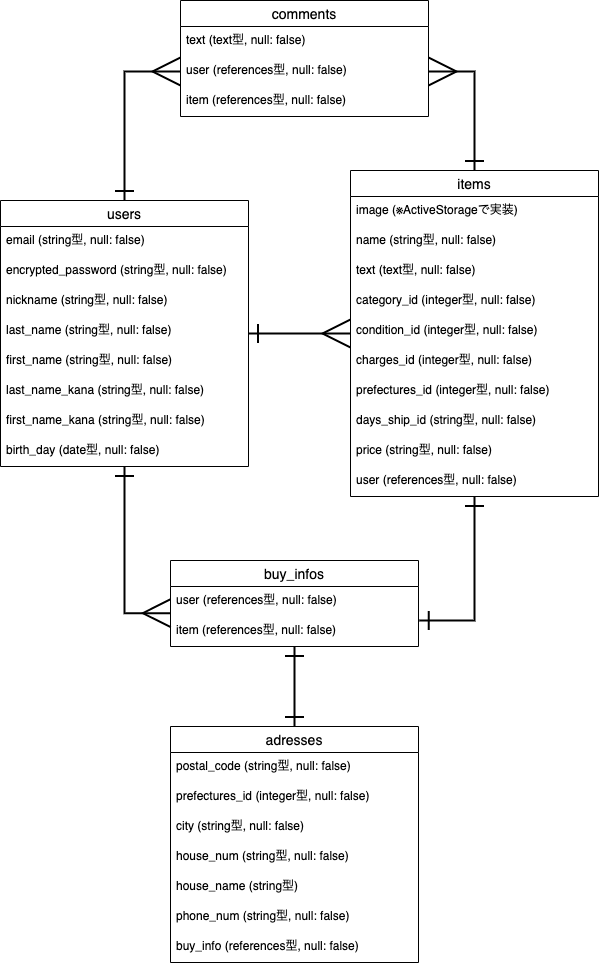

The diagram above was exported from draw.io. Its source (the exported page's mxGraphModel, read from the mxfile embedded in the PNG):
<mxGraphModel dx="288" dy="791" grid="1" gridSize="10" guides="1" tooltips="1" connect="1" arrows="1" fold="1" page="1" pageScale="1" pageWidth="827" pageHeight="1169" math="0" shadow="0">
  <root>
    <mxCell id="0" />
    <mxCell id="1" parent="0" />
    <mxCell id="106" value="" style="rounded=0;orthogonalLoop=1;jettySize=auto;html=1;endArrow=ERmany;endFill=0;strokeWidth=2;endSize=25;startArrow=ERone;startFill=0;jumpSize=2;startSize=16;" parent="1" source="77" target="97" edge="1">
      <mxGeometry relative="1" as="geometry" />
    </mxCell>
    <mxCell id="126" style="edgeStyle=orthogonalEdgeStyle;rounded=0;orthogonalLoop=1;jettySize=auto;html=1;entryX=0;entryY=0.5;entryDx=0;entryDy=0;strokeWidth=2;endFill=0;endArrow=ERmany;endSize=25;startFill=0;startArrow=ERone;startSize=16;" edge="1" parent="1" source="77" target="113">
      <mxGeometry relative="1" as="geometry" />
    </mxCell>
    <mxCell id="138" value="" style="edgeStyle=orthogonalEdgeStyle;rounded=0;orthogonalLoop=1;jettySize=auto;html=1;entryX=0.001;entryY=0.889;entryDx=0;entryDy=0;entryPerimeter=0;strokeWidth=2;endFill=0;endArrow=ERmany;endSize=25;startFill=0;startArrow=ERone;startSize=16;" edge="1" parent="1" source="77" target="135">
      <mxGeometry relative="1" as="geometry">
        <mxPoint x="177.76800000000003" y="631.8199999999999" as="targetPoint" />
      </mxGeometry>
    </mxCell>
    <mxCell id="77" value="users" style="swimlane;fontStyle=0;childLayout=stackLayout;horizontal=1;startSize=26;horizontalStack=0;resizeParent=1;resizeParentMax=0;resizeLast=0;collapsible=1;marginBottom=0;align=center;fontSize=14;" parent="1" vertex="1">
      <mxGeometry x="10" y="240" width="248" height="266" as="geometry">
        <mxRectangle x="80" y="80" width="70" height="26" as="alternateBounds" />
      </mxGeometry>
    </mxCell>
    <mxCell id="78" value="email (string型, null: false)" style="text;strokeColor=none;fillColor=none;spacingLeft=4;spacingRight=4;overflow=hidden;rotatable=0;points=[[0,0.5],[1,0.5]];portConstraint=eastwest;fontSize=12;" parent="77" vertex="1">
      <mxGeometry y="26" width="248" height="30" as="geometry" />
    </mxCell>
    <mxCell id="79" value="encrypted_password (string型, null: false)" style="text;strokeColor=none;fillColor=none;spacingLeft=4;spacingRight=4;overflow=hidden;rotatable=0;points=[[0,0.5],[1,0.5]];portConstraint=eastwest;fontSize=12;" parent="77" vertex="1">
      <mxGeometry y="56" width="248" height="30" as="geometry" />
    </mxCell>
    <mxCell id="80" value="nickname (string型, null: false)" style="text;strokeColor=none;fillColor=none;spacingLeft=4;spacingRight=4;overflow=hidden;rotatable=0;points=[[0,0.5],[1,0.5]];portConstraint=eastwest;fontSize=12;" parent="77" vertex="1">
      <mxGeometry y="86" width="248" height="30" as="geometry" />
    </mxCell>
    <mxCell id="91" value="last_name (string型, null: false)" style="text;strokeColor=none;fillColor=none;spacingLeft=4;spacingRight=4;overflow=hidden;rotatable=0;points=[[0,0.5],[1,0.5]];portConstraint=eastwest;fontSize=12;" parent="77" vertex="1">
      <mxGeometry y="116" width="248" height="30" as="geometry" />
    </mxCell>
    <mxCell id="92" value="first_name (string型, null: false)" style="text;strokeColor=none;fillColor=none;spacingLeft=4;spacingRight=4;overflow=hidden;rotatable=0;points=[[0,0.5],[1,0.5]];portConstraint=eastwest;fontSize=12;" parent="77" vertex="1">
      <mxGeometry y="146" width="248" height="30" as="geometry" />
    </mxCell>
    <mxCell id="93" value="last_name_kana (string型, null: false)" style="text;strokeColor=none;fillColor=none;spacingLeft=4;spacingRight=4;overflow=hidden;rotatable=0;points=[[0,0.5],[1,0.5]];portConstraint=eastwest;fontSize=12;" parent="77" vertex="1">
      <mxGeometry y="176" width="248" height="30" as="geometry" />
    </mxCell>
    <mxCell id="94" value="first_name_kana (string型, null: false)" style="text;strokeColor=none;fillColor=none;spacingLeft=4;spacingRight=4;overflow=hidden;rotatable=0;points=[[0,0.5],[1,0.5]];portConstraint=eastwest;fontSize=12;" parent="77" vertex="1">
      <mxGeometry y="206" width="248" height="30" as="geometry" />
    </mxCell>
    <mxCell id="95" value="birth_day (date型, null: false)" style="text;strokeColor=none;fillColor=none;spacingLeft=4;spacingRight=4;overflow=hidden;rotatable=0;points=[[0,0.5],[1,0.5]];portConstraint=eastwest;fontSize=12;" parent="77" vertex="1">
      <mxGeometry y="236" width="248" height="30" as="geometry" />
    </mxCell>
    <mxCell id="127" style="edgeStyle=orthogonalEdgeStyle;rounded=0;orthogonalLoop=1;jettySize=auto;html=1;entryX=1;entryY=0.5;entryDx=0;entryDy=0;strokeWidth=2;endFill=0;endArrow=ERmany;endSize=25;startFill=0;startArrow=ERone;startSize=16;" edge="1" parent="1" source="97" target="113">
      <mxGeometry relative="1" as="geometry" />
    </mxCell>
    <mxCell id="139" style="edgeStyle=orthogonalEdgeStyle;rounded=0;orthogonalLoop=1;jettySize=auto;html=1;entryX=1.003;entryY=0.133;entryDx=0;entryDy=0;entryPerimeter=0;strokeWidth=2;endFill=0;endArrow=ERone;endSize=16;startFill=0;startArrow=ERone;startSize=16;" edge="1" parent="1" source="97" target="137">
      <mxGeometry relative="1" as="geometry">
        <mxPoint x="428.7439999999999" y="634.3400000000001" as="targetPoint" />
      </mxGeometry>
    </mxCell>
    <mxCell id="97" value="items" style="swimlane;fontStyle=0;childLayout=stackLayout;horizontal=1;startSize=26;horizontalStack=0;resizeParent=1;resizeParentMax=0;resizeLast=0;collapsible=1;marginBottom=0;align=center;fontSize=14;" parent="1" vertex="1">
      <mxGeometry x="360" y="210" width="248" height="326" as="geometry">
        <mxRectangle x="80" y="80" width="70" height="26" as="alternateBounds" />
      </mxGeometry>
    </mxCell>
    <mxCell id="98" value="image (※ActiveStorageで実装)" style="text;strokeColor=none;fillColor=none;spacingLeft=4;spacingRight=4;overflow=hidden;rotatable=0;points=[[0,0.5],[1,0.5]];portConstraint=eastwest;fontSize=12;" parent="97" vertex="1">
      <mxGeometry y="26" width="248" height="30" as="geometry" />
    </mxCell>
    <mxCell id="99" value="name (string型, null: false)" style="text;strokeColor=none;fillColor=none;spacingLeft=4;spacingRight=4;overflow=hidden;rotatable=0;points=[[0,0.5],[1,0.5]];portConstraint=eastwest;fontSize=12;" parent="97" vertex="1">
      <mxGeometry y="56" width="248" height="30" as="geometry" />
    </mxCell>
    <mxCell id="100" value="text (text型, null: false)" style="text;strokeColor=none;fillColor=none;spacingLeft=4;spacingRight=4;overflow=hidden;rotatable=0;points=[[0,0.5],[1,0.5]];portConstraint=eastwest;fontSize=12;" parent="97" vertex="1">
      <mxGeometry y="86" width="248" height="30" as="geometry" />
    </mxCell>
    <mxCell id="101" value="category_id (integer型, null: false)" style="text;strokeColor=none;fillColor=none;spacingLeft=4;spacingRight=4;overflow=hidden;rotatable=0;points=[[0,0.5],[1,0.5]];portConstraint=eastwest;fontSize=12;" parent="97" vertex="1">
      <mxGeometry y="116" width="248" height="30" as="geometry" />
    </mxCell>
    <mxCell id="108" value="condition_id (integer型, null: false)" style="text;strokeColor=none;fillColor=none;spacingLeft=4;spacingRight=4;overflow=hidden;rotatable=0;points=[[0,0.5],[1,0.5]];portConstraint=eastwest;fontSize=12;" parent="97" vertex="1">
      <mxGeometry y="146" width="248" height="30" as="geometry" />
    </mxCell>
    <mxCell id="102" value="charges_id (integer型, null: false)" style="text;strokeColor=none;fillColor=none;spacingLeft=4;spacingRight=4;overflow=hidden;rotatable=0;points=[[0,0.5],[1,0.5]];portConstraint=eastwest;fontSize=12;" parent="97" vertex="1">
      <mxGeometry y="176" width="248" height="30" as="geometry" />
    </mxCell>
    <mxCell id="103" value="prefectures_id (integer型, null: false)" style="text;strokeColor=none;fillColor=none;spacingLeft=4;spacingRight=4;overflow=hidden;rotatable=0;points=[[0,0.5],[1,0.5]];portConstraint=eastwest;fontSize=12;" parent="97" vertex="1">
      <mxGeometry y="206" width="248" height="30" as="geometry" />
    </mxCell>
    <mxCell id="104" value="days_ship_id (string型, null: false)" style="text;strokeColor=none;fillColor=none;spacingLeft=4;spacingRight=4;overflow=hidden;rotatable=0;points=[[0,0.5],[1,0.5]];portConstraint=eastwest;fontSize=12;" parent="97" vertex="1">
      <mxGeometry y="236" width="248" height="30" as="geometry" />
    </mxCell>
    <mxCell id="105" value="price (string型, null: false)" style="text;strokeColor=none;fillColor=none;spacingLeft=4;spacingRight=4;overflow=hidden;rotatable=0;points=[[0,0.5],[1,0.5]];portConstraint=eastwest;fontSize=12;" parent="97" vertex="1">
      <mxGeometry y="266" width="248" height="30" as="geometry" />
    </mxCell>
    <mxCell id="109" value="user (references型, null: false)" style="text;strokeColor=none;fillColor=none;spacingLeft=4;spacingRight=4;overflow=hidden;rotatable=0;points=[[0,0.5],[1,0.5]];portConstraint=eastwest;fontSize=12;" parent="97" vertex="1">
      <mxGeometry y="296" width="248" height="30" as="geometry" />
    </mxCell>
    <mxCell id="110" value="comments" style="swimlane;fontStyle=0;childLayout=stackLayout;horizontal=1;startSize=26;horizontalStack=0;resizeParent=1;resizeParentMax=0;resizeLast=0;collapsible=1;marginBottom=0;align=center;fontSize=14;" parent="1" vertex="1">
      <mxGeometry x="190" y="40" width="248" height="116" as="geometry">
        <mxRectangle x="80" y="80" width="70" height="26" as="alternateBounds" />
      </mxGeometry>
    </mxCell>
    <mxCell id="112" value="text (text型, null: false)" style="text;strokeColor=none;fillColor=none;spacingLeft=4;spacingRight=4;overflow=hidden;rotatable=0;points=[[0,0.5],[1,0.5]];portConstraint=eastwest;fontSize=12;" parent="110" vertex="1">
      <mxGeometry y="26" width="248" height="30" as="geometry" />
    </mxCell>
    <mxCell id="113" value="user (references型, null: false)" style="text;strokeColor=none;fillColor=none;spacingLeft=4;spacingRight=4;overflow=hidden;rotatable=0;points=[[0,0.5],[1,0.5]];portConstraint=eastwest;fontSize=12;" parent="110" vertex="1">
      <mxGeometry y="56" width="248" height="30" as="geometry" />
    </mxCell>
    <mxCell id="114" value="item (references型, null: false)" style="text;strokeColor=none;fillColor=none;spacingLeft=4;spacingRight=4;overflow=hidden;rotatable=0;points=[[0,0.5],[1,0.5]];portConstraint=eastwest;fontSize=12;" parent="110" vertex="1">
      <mxGeometry y="86" width="248" height="30" as="geometry" />
    </mxCell>
    <mxCell id="145" value="" style="edgeStyle=orthogonalEdgeStyle;rounded=0;orthogonalLoop=1;jettySize=auto;html=1;strokeWidth=2;endFill=0;endArrow=ERone;endSize=16;startFill=0;startArrow=ERone;startSize=16;" edge="1" parent="1" source="129" target="142">
      <mxGeometry relative="1" as="geometry" />
    </mxCell>
    <mxCell id="129" value="buy_infos" style="swimlane;fontStyle=0;childLayout=stackLayout;horizontal=1;startSize=26;horizontalStack=0;resizeParent=1;resizeParentMax=0;resizeLast=0;collapsible=1;marginBottom=0;align=center;fontSize=14;" vertex="1" parent="1">
      <mxGeometry x="180" y="600" width="248" height="86" as="geometry">
        <mxRectangle x="80" y="80" width="70" height="26" as="alternateBounds" />
      </mxGeometry>
    </mxCell>
    <mxCell id="135" value="user (references型, null: false)" style="text;strokeColor=none;fillColor=none;spacingLeft=4;spacingRight=4;overflow=hidden;rotatable=0;points=[[0,0.5],[1,0.5]];portConstraint=eastwest;fontSize=12;" vertex="1" parent="129">
      <mxGeometry y="26" width="248" height="30" as="geometry" />
    </mxCell>
    <mxCell id="137" value="item (references型, null: false)" style="text;strokeColor=none;fillColor=none;spacingLeft=4;spacingRight=4;overflow=hidden;rotatable=0;points=[[0,0.5],[1,0.5]];portConstraint=eastwest;fontSize=12;" vertex="1" parent="129">
      <mxGeometry y="56" width="248" height="30" as="geometry" />
    </mxCell>
    <mxCell id="142" value="adresses" style="swimlane;fontStyle=0;childLayout=stackLayout;horizontal=1;startSize=26;horizontalStack=0;resizeParent=1;resizeParentMax=0;resizeLast=0;collapsible=1;marginBottom=0;align=center;fontSize=14;" vertex="1" parent="1">
      <mxGeometry x="180" y="766" width="248" height="236" as="geometry">
        <mxRectangle x="80" y="80" width="70" height="26" as="alternateBounds" />
      </mxGeometry>
    </mxCell>
    <mxCell id="143" value="postal_code (string型, null: false)" style="text;strokeColor=none;fillColor=none;spacingLeft=4;spacingRight=4;overflow=hidden;rotatable=0;points=[[0,0.5],[1,0.5]];portConstraint=eastwest;fontSize=12;" vertex="1" parent="142">
      <mxGeometry y="26" width="248" height="30" as="geometry" />
    </mxCell>
    <mxCell id="144" value="prefectures_id (integer型, null: false)" style="text;strokeColor=none;fillColor=none;spacingLeft=4;spacingRight=4;overflow=hidden;rotatable=0;points=[[0,0.5],[1,0.5]];portConstraint=eastwest;fontSize=12;" vertex="1" parent="142">
      <mxGeometry y="56" width="248" height="30" as="geometry" />
    </mxCell>
    <mxCell id="148" value="city (string型, null: false)" style="text;strokeColor=none;fillColor=none;spacingLeft=4;spacingRight=4;overflow=hidden;rotatable=0;points=[[0,0.5],[1,0.5]];portConstraint=eastwest;fontSize=12;" vertex="1" parent="142">
      <mxGeometry y="86" width="248" height="30" as="geometry" />
    </mxCell>
    <mxCell id="149" value="house_num (string型, null: false)" style="text;strokeColor=none;fillColor=none;spacingLeft=4;spacingRight=4;overflow=hidden;rotatable=0;points=[[0,0.5],[1,0.5]];portConstraint=eastwest;fontSize=12;" vertex="1" parent="142">
      <mxGeometry y="116" width="248" height="30" as="geometry" />
    </mxCell>
    <mxCell id="150" value="house_name (string型)" style="text;strokeColor=none;fillColor=none;spacingLeft=4;spacingRight=4;overflow=hidden;rotatable=0;points=[[0,0.5],[1,0.5]];portConstraint=eastwest;fontSize=12;" vertex="1" parent="142">
      <mxGeometry y="146" width="248" height="30" as="geometry" />
    </mxCell>
    <mxCell id="151" value="phone_num (string型, null: false)" style="text;strokeColor=none;fillColor=none;spacingLeft=4;spacingRight=4;overflow=hidden;rotatable=0;points=[[0,0.5],[1,0.5]];portConstraint=eastwest;fontSize=12;" vertex="1" parent="142">
      <mxGeometry y="176" width="248" height="30" as="geometry" />
    </mxCell>
    <mxCell id="152" value="buy_info (references型, null: false)" style="text;strokeColor=none;fillColor=none;spacingLeft=4;spacingRight=4;overflow=hidden;rotatable=0;points=[[0,0.5],[1,0.5]];portConstraint=eastwest;fontSize=12;" vertex="1" parent="142">
      <mxGeometry y="206" width="248" height="30" as="geometry" />
    </mxCell>
  </root>
</mxGraphModel>